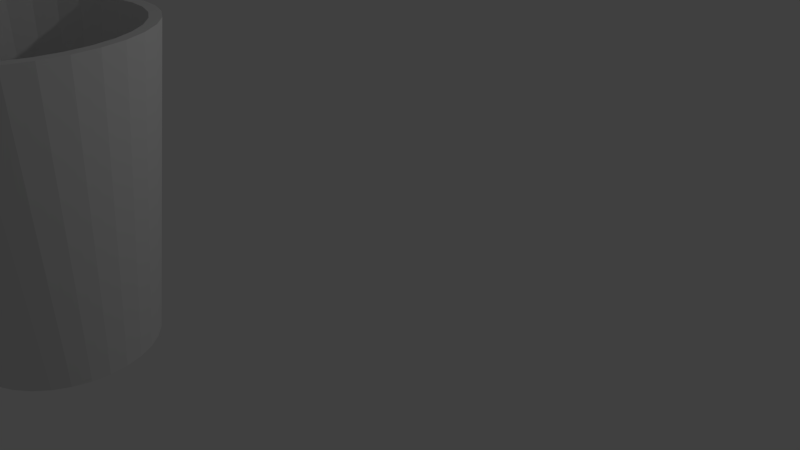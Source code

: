 # Source: cup.blend  (saved by Blender 2.72.0; exported with 4.5.12 LTS)
import bpy
from mathutils import Matrix  # noqa: F401  (used for matrix-valued properties, if any)

bpy.ops.wm.read_factory_settings(use_empty=True)
scene = bpy.context.scene
scene.name = 'Scene'

# ---- collections
col_collection_1 = bpy.data.collections.new('Collection 1'); scene.collection.children.link(col_collection_1)

# ---- world
world_world = bpy.data.worlds.new('World'); scene.world = world_world
world_world.color = (0.05088, 0.05088, 0.05088)
world_world.use_sun_shadow = False
world_world.sun_shadow_jitter_overblur = 0.0
world_world.cycles.sampling_method = 'MANUAL'
world_world.cycles.sample_map_resolution = 256

# ---- cameras
cam_camera = bpy.data.cameras.new('Camera')
cam_camera.clip_end = 100.0
cam_camera.lens = 35.0
cam_camera.sensor_width = 32.0
cam_camera.sensor_height = 18.0
cam_camera.ortho_scale = 7.314
cam_camera.dof.focus_distance = 0.0
cam_camera.dof.aperture_fstop = 128.0

# ---- lights
light_lamp = bpy.data.lights.new('Lamp', 'POINT')
light_lamp.transmission_factor = 0.0
light_lamp.cutoff_distance = 30.0
light_lamp.energy = 100.0
light_lamp.shadow_buffer_clip_start = 1.001
light_lamp.shadow_soft_size = 0.1
light_lamp.shadow_maximum_resolution = 0.006
light_lamp.use_absolute_resolution = True
light_lamp.cycles.use_multiple_importance_sampling = False

# ---- meshes
me_circle = bpy.data.meshes.new('Circle')
me_circle.from_pydata([(0.3193, 1.213, 0.5662), (0.1242, 1.194, 0.5662), (-0.06343, 1.137, 0.5662), (-0.2363, 1.045, 0.5662), (-0.3879, 0.9203, 0.5662), (-0.5122, 0.7688, 0.5662), (-0.6046, 0.5959, 0.5662), (-0.6615, 0.4083, 0.5662), (-0.6807, 0.2132, 0.5662), (-0.6615, 0.0181, 0.5662), (-0.6046, -0.1695, 0.5662), (-0.5122, -0.3424, 0.5662), (-0.3879, -0.4939, 0.5662), (-0.2363, -0.6183, 0.5662), (-0.06343, -0.7107, 0.5662), (0.1242, -0.7676, 0.5662), (0.3193, -0.7868, 0.5662), (0.5143, -0.7676, 0.5662), (0.7019, -0.7107, 0.5662), (0.8748, -0.6183, 0.5662), (1.026, -0.4939, 0.5662), (1.151, -0.3424, 0.5662), (1.243, -0.1695, 0.5662), (1.3, 0.0181, 0.5662), (1.319, 0.2132, 0.5662), (1.3, 0.4083, 0.5662), (1.243, 0.5959, 0.5662), (1.151, 0.7688, 0.5662), (1.026, 0.9203, 0.5662), (0.8748, 1.045, 0.5662), (0.7019, 1.137, 0.5662), (0.5143, 1.194, 0.5662), (0.3193, 1.66, 3.982), (0.03707, 1.632, 3.982), (-0.2343, 1.549, 3.982), (-0.4843, 1.416, 3.982), (-0.7035, 1.236, 3.982), (-0.8834, 1.017, 3.982), (-1.017, 0.7667, 3.982), (-1.099, 0.4954, 3.982), (-1.127, 0.2132, 3.982), (-1.099, -0.06899, 3.982), (-1.017, -0.3403, 3.982), (-0.8834, -0.5904, 3.982), (-0.7035, -0.8096, 3.982), (-0.4843, -0.9894, 3.982), (-0.2343, -1.123, 3.982), (0.03707, -1.205, 3.982), (0.3193, -1.233, 3.982), (0.6014, -1.205, 3.982), (0.8728, -1.123, 3.982), (1.123, -0.9894, 3.982), (1.342, -0.8096, 3.982), (1.522, -0.5904, 3.982), (1.656, -0.3403, 3.982), (1.738, -0.06899, 3.982), (1.766, 0.2132, 3.982), (1.738, 0.4954, 3.982), (1.656, 0.7667, 3.982), (1.522, 1.017, 3.982), (1.342, 1.236, 3.982), (1.123, 1.416, 3.982), (0.8728, 1.549, 3.982), (0.6014, 1.632, 3.982), (0.3193, 1.533, 3.982), (0.06177, 1.508, 3.982), (-0.1858, 1.433, 3.982), (-0.414, 1.311, 3.982), (-0.614, 1.146, 3.982), (-0.7781, 0.9464, 3.982), (-0.9001, 0.7183, 3.982), (-0.9752, 0.4707, 3.982), (-1.001, 0.2132, 3.982), (-0.9752, -0.04429, 3.982), (-0.9001, -0.2919, 3.982), (-0.7781, -0.52, 3.982), (-0.614, -0.72, 3.982), (-0.414, -0.8842, 3.982), (-0.1858, -1.006, 3.982), (0.06177, -1.081, 3.982), (0.3193, -1.107, 3.982), (0.5767, -1.081, 3.982), (0.8243, -1.006, 3.982), (1.052, -0.8842, 3.982), (1.252, -0.72, 3.982), (1.417, -0.52, 3.982), (1.539, -0.2919, 3.982), (1.614, -0.04429, 3.982), (1.639, 0.2132, 3.982), (1.614, 0.4707, 3.982), (1.539, 0.7183, 3.982), (1.417, 0.9464, 3.982), (1.252, 1.146, 3.982), (1.052, 1.311, 3.982), (0.8243, 1.433, 3.982), (0.5767, 1.508, 3.982), (0.3193, 1.116, 0.9551), (0.1431, 1.099, 0.9551), (-0.02622, 1.047, 0.9551), (-0.1823, 0.9638, 0.9551), (-0.3191, 0.8515, 0.9551), (-0.4314, 0.7147, 0.9551), (-0.5148, 0.5587, 0.9551), (-0.5662, 0.3893, 0.9551), (-0.5835, 0.2132, 0.9551), (-0.5662, 0.03707, 0.9551), (-0.5148, -0.1323, 0.9551), (-0.4314, -0.2884, 0.9551), (-0.3191, -0.4252, 0.9551), (-0.1823, -0.5374, 0.9551), (-0.02622, -0.6209, 0.9551), (0.1431, -0.6722, 0.9551), (0.3193, -0.6896, 0.9551), (0.4954, -0.6722, 0.9551), (0.6647, -0.6209, 0.9551), (0.8208, -0.5374, 0.9551), (0.9576, -0.4252, 0.9551), (1.07, -0.2884, 0.9551), (1.153, -0.1323, 0.9551), (1.205, 0.03707, 0.9551), (1.222, 0.2132, 0.9551), (1.205, 0.3893, 0.9551), (1.153, 0.5587, 0.9551), (1.07, 0.7147, 0.9551), (0.9576, 0.8516, 0.9551), (0.8208, 0.9638, 0.9551), (0.6647, 1.047, 0.9551), (0.4954, 1.099, 0.9551), (0.2217, 1.204, 0.5662), (0.03037, 1.166, 0.5662), (-0.1499, 1.091, 0.5662), (-0.3121, 0.9825, 0.5662), (-0.45, 0.8445, 0.5662), (-0.5584, 0.6823, 0.5662), (-0.6331, 0.5021, 0.5662), (-0.6711, 0.3107, 0.5662), (-0.6711, 0.1156, 0.5662), (-0.6331, -0.07569, 0.5662), (-0.5584, -0.2559, 0.5662), (-0.45, -0.4181, 0.5662), (-0.3121, -0.5561, 0.5662), (-0.1499, -0.6645, 0.5662), (0.03037, -0.7391, 0.5662), (0.2217, -0.7772, 0.5662), (0.4168, -0.7772, 0.5662), (0.6081, -0.7391, 0.5662), (0.7884, -0.6645, 0.5662), (0.9506, -0.5561, 0.5662), (1.089, -0.4181, 0.5662), (1.197, -0.2559, 0.5662), (1.272, -0.07569, 0.5662), (1.31, 0.1156, 0.5662), (1.31, 0.3107, 0.5662), (1.272, 0.5021, 0.5662), (1.197, 0.6823, 0.5662), (1.089, 0.8445, 0.5662), (0.9506, 0.9825, 0.5662), (0.7884, 1.091, 0.5662), (0.6081, 1.166, 0.5662), (0.4168, 1.204, 0.5662), (0.1782, 1.646, 3.982), (-0.09859, 1.591, 3.982), (-0.3593, 1.483, 3.982), (-0.5939, 1.326, 3.982), (-0.7934, 1.126, 3.982), (-0.9502, 0.8917, 3.982), (-1.058, 0.631, 3.982), (-1.113, 0.3543, 3.982), (-1.113, 0.0721, 3.982), (-1.058, -0.2047, 3.982), (-0.9502, -0.4654, 3.982), (-0.7934, -0.7, 3.982), (-0.5939, -0.8995, 3.982), (-0.3593, -1.056, 3.982), (-0.09859, -1.164, 3.982), (0.1782, -1.219, 3.982), (0.4603, -1.219, 3.982), (0.7371, -1.164, 3.982), (0.9978, -1.056, 3.982), (1.232, -0.8995, 3.982), (1.432, -0.7, 3.982), (1.589, -0.4654, 3.982), (1.697, -0.2047, 3.982), (1.752, 0.0721, 3.982), (1.752, 0.3543, 3.982), (1.697, 0.631, 3.982), (1.589, 0.8917, 3.982), (1.432, 1.126, 3.982), (1.232, 1.326, 3.982), (0.9978, 1.483, 3.982), (0.7371, 1.591, 3.982), (0.4603, 1.646, 3.982), (1.336, 0.8928, 2.274), (1.184, 1.078, 2.274), (0.3193, -1.01, 2.274), (0.5579, -0.9865, 2.274), (-0.6978, 0.8928, 2.274), (-0.8108, 0.6813, 2.274), (1.519, 0.4518, 2.274), (1.449, 0.6813, 2.274), (-0.3603, 1.23, 2.274), (-0.5457, 1.078, 2.274), (-0.1488, -0.9169, 2.274), (0.08062, -0.9865, 2.274), (1.519, -0.02544, 2.274), (1.542, 0.2132, 2.274), (0.08062, 1.413, 2.274), (-0.1488, 1.343, 2.274), (-0.5457, -0.6517, 2.274), (-0.3603, -0.8039, 2.274), (1.336, -0.4664, 2.274), (1.449, -0.2549, 2.274), (-0.8108, -0.2549, 2.274), (-0.6978, -0.4664, 2.274), (0.7874, 1.343, 2.274), (0.5579, 1.413, 2.274), (0.9988, -0.8039, 2.274), (1.184, -0.6517, 2.274), (-0.9039, 0.2132, 2.274), (-0.8804, -0.02544, 2.274), (0.9988, 1.23, 2.274), (0.7874, -0.9169, 2.274), (-0.8804, 0.4518, 2.274), (0.3193, 1.436, 2.274), (0.1905, 1.52, 3.982), (-0.06202, 1.47, 3.982), (-0.2999, 1.372, 3.982), (-0.514, 1.228, 3.982), (-0.6961, 1.046, 3.982), (-0.8391, 0.8323, 3.982), (-0.9376, 0.5945, 3.982), (-0.9879, 0.3419, 3.982), (-0.9879, 0.08445, 3.982), (-0.9376, -0.1681, 3.982), (-0.8391, -0.406, 3.982), (-0.6961, -0.62, 3.982), (-0.514, -0.8021, 3.982), (-0.2999, -0.9452, 3.982), (-0.06202, -1.044, 3.982), (0.1905, -1.094, 3.982), (0.448, -1.094, 3.982), (0.7005, -1.044, 3.982), (0.9384, -0.9452, 3.982), (1.152, -0.8021, 3.982), (1.335, -0.62, 3.982), (1.478, -0.406, 3.982), (1.576, -0.1681, 3.982), (1.626, 0.08445, 3.982), (1.626, 0.3419, 3.982), (1.576, 0.5945, 3.982), (1.478, 0.8323, 3.982), (1.335, 1.046, 3.982), (1.152, 1.228, 3.982), (0.9384, 1.372, 3.982), (0.7005, 1.47, 3.982), (0.448, 1.52, 3.982), (1.297, 1.191, 3.982), (1.088, 1.363, 3.982), (0.5891, -1.143, 3.982), (0.8485, -1.065, 3.982), (-0.9586, 0.7425, 3.982), (-1.037, 0.483, 3.982), (1.597, 0.7425, 3.982), (1.469, 0.9816, 3.982), (-0.6587, 1.191, 3.982), (-0.8308, 0.9816, 3.982), (0.04942, -1.143, 3.982), (0.3193, -1.17, 3.982), (1.702, 0.2132, 3.982), (1.676, 0.483, 3.982), (-0.21, 1.491, 3.982), (-0.4492, 1.363, 3.982), (-0.4492, -0.9368, 3.982), (-0.21, -1.065, 3.982), (1.597, -0.3161, 3.982), (1.676, -0.05664, 3.982), (0.3193, 1.596, 3.982), (0.04942, 1.57, 3.982), (-0.8308, -0.5552, 3.982), (-0.6587, -0.7648, 3.982), (0.5891, 1.57, 3.982), (1.297, -0.7648, 3.982), (1.469, -0.5552, 3.982), (-1.037, -0.05664, 3.982), (-0.9586, -0.3161, 3.982), (0.8485, 1.491, 3.982), (1.088, -0.9368, 3.982), (-1.064, 0.2132, 3.982), (0.2312, 1.107, 0.9551), (0.05845, 1.073, 0.9551), (-0.1043, 1.006, 0.9551), (-0.2507, 0.9077, 0.9551), (-0.3752, 0.7831, 0.9551), (-0.4731, 0.6367, 0.9551), (-0.5405, 0.474, 0.9551), (-0.5748, 0.3013, 0.9551), (-0.5748, 0.1251, 0.9551), (-0.5405, -0.04761, 0.9551), (-0.4731, -0.2103, 0.9551), (-0.3752, -0.3568, 0.9551), (-0.2507, -0.4813, 0.9551), (-0.1043, -0.5791, 0.9551), (0.05845, -0.6465, 0.9551), (0.2312, -0.6809, 0.9551), (0.4073, -0.6809, 0.9551), (0.5801, -0.6465, 0.9551), (0.7428, -0.5791, 0.9551), (0.8892, -0.4813, 0.9551), (1.014, -0.3568, 0.9551), (1.112, -0.2103, 0.9551), (1.179, -0.04761, 0.9551), (1.213, 0.1251, 0.9551), (1.213, 0.3013, 0.9551), (1.179, 0.474, 0.9551), (1.112, 0.6367, 0.9551), (1.014, 0.7831, 0.9551), (0.8892, 0.9077, 0.9551), (0.7428, 1.006, 0.9551), (0.5801, 1.073, 0.9551), (0.4073, 1.107, 0.9551), (0.7445, 1.24, 2.469), (0.5361, 1.303, 2.469), (0.9367, -0.7108, 2.469), (1.105, -0.5726, 2.469), (-0.792, 0.2132, 2.469), (-0.7707, -0.003608, 2.469), (1.105, 0.999, 2.469), (0.9366, 1.137, 2.469), (0.5361, -0.8767, 2.469), (0.7445, -0.8135, 2.469), (-0.7074, 0.6385, 2.469), (-0.7707, 0.43, 2.469), (1.346, 0.6385, 2.469), (1.243, 0.8306, 2.469), (-0.4665, 0.999, 2.469), (-0.6047, 0.8306, 2.469), (0.1025, -0.8767, 2.469), (0.3193, -0.8981, 2.469), (1.431, 0.2132, 2.469), (1.409, 0.43, 2.469), (-0.106, 1.24, 2.469), (-0.2981, 1.137, 2.469), (-0.2981, -0.7108, 2.469), (-0.106, -0.8135, 2.469), (1.346, -0.2121, 2.469), (1.409, -0.003608, 2.469), (0.3193, 1.324, 2.469), (0.1025, 1.303, 2.469), (-0.6047, -0.4042, 2.469), (-0.4665, -0.5726, 2.469), (1.243, -0.4042, 2.469), (-0.7074, -0.2121, 2.469), (1.192, 1.277, 3.982), (1.26, 0.9854, 2.274), (0.4386, -0.9983, 2.274), (-0.7543, 0.787, 2.274), (1.484, 0.5666, 2.274), (-0.453, 1.154, 2.274), (-0.03411, -0.9517, 2.274), (1.531, 0.09388, 2.274), (-0.03411, 1.378, 2.274), (-0.453, -0.7278, 2.274), (1.393, -0.3606, 2.274), (-0.7543, -0.3606, 2.274), (0.6726, 1.378, 2.274), (1.092, -0.7278, 2.274), (-0.8922, 0.09387, 2.274), (1.092, 1.154, 2.274), (0.6726, -0.9517, 2.274), (-0.8456, 0.5666, 2.274), (1.393, 0.787, 2.274), (-0.6217, 0.9854, 2.274), (0.1999, -0.9983, 2.274), (1.531, 0.3325, 2.274), (-0.2546, 1.287, 2.274), (-0.2546, -0.8604, 2.274), (1.484, -0.1402, 2.274), (0.1999, 1.425, 2.274), (-0.6217, -0.5591, 2.274), (0.4386, 1.425, 2.274), (1.26, -0.5591, 2.274), (-0.8456, -0.1402, 2.274), (0.8931, 1.287, 2.274), (0.8931, -0.8604, 2.274), (-0.8922, 0.3325, 2.274), (0.6403, 1.272, 2.469), (0.7188, -1.104, 3.982), (-0.9979, 0.6128, 3.982), (1.533, 0.862, 3.982), (-0.7447, 1.086, 3.982), (0.1843, -1.157, 3.982), (1.689, 0.3481, 3.982), (-0.3296, 1.427, 3.982), (-0.3296, -1.001, 3.982), (1.636, -0.1864, 3.982), (0.1843, 1.583, 3.982), (-0.7447, -0.66, 3.982), (0.4542, 1.583, 3.982), (1.383, -0.66, 3.982), (-0.9979, -0.1864, 3.982), (0.9681, 1.427, 3.982), (0.9681, -1.001, 3.982), (-1.051, 0.3481, 3.982), (1.383, 1.086, 3.982), (0.4542, -1.157, 3.982), (-0.8947, 0.862, 3.982), (1.636, 0.6128, 3.982), (-0.554, 1.277, 3.982), (-0.08031, -1.104, 3.982), (1.689, 0.07828, 3.982), (-0.08031, 1.53, 3.982), (-0.554, -0.8508, 3.982), (1.533, -0.4357, 3.982), (-0.8947, -0.4357, 3.982), (0.7188, 1.53, 3.982), (1.192, -0.8508, 3.982), (-1.051, 0.07828, 3.982), (1.021, -0.6417, 2.469), (-0.7814, 0.1048, 2.469), (1.021, 1.068, 2.469), (0.6403, -0.8451, 2.469), (-0.7391, 0.5342, 2.469), (1.295, 0.7345, 2.469), (-0.5356, 0.9148, 2.469), (0.2109, -0.8874, 2.469), (1.42, 0.3216, 2.469), (-0.2021, 1.189, 2.469), (-0.2021, -0.7622, 2.469), (1.378, -0.1078, 2.469), (0.2109, 1.314, 2.469), (-0.5356, -0.4884, 2.469), (0.4277, 1.314, 2.469), (1.174, -0.4884, 2.469), (-0.7391, -0.1078, 2.469), (0.8406, 1.189, 2.469), (0.8406, -0.7622, 2.469), (-0.7814, 0.3216, 2.469), (1.174, 0.9148, 2.469), (0.4277, -0.8874, 2.469), (-0.6561, 0.7345, 2.469), (1.378, 0.5342, 2.469), (-0.3823, 1.068, 2.469), (-0.001782, -0.8451, 2.469), (1.42, 0.1048, 2.469), (-0.001782, 1.272, 2.469), (-0.3823, -0.6417, 2.469), (1.295, -0.3081, 2.469), (-0.6561, -0.3081, 2.469)], [], [(1, 128, 0, 159, 31, 158, 30, 157, 29, 156, 28, 155, 27, 154, 26, 153, 25, 152, 24, 151, 23, 150, 22, 149, 21, 148, 20, 147, 19, 146, 18, 145, 17, 144, 16, 143, 15, 142, 14, 141, 13, 140, 12, 139, 11, 138, 10, 137, 9, 136, 8, 135, 7, 134, 6, 133, 5, 132, 4, 131, 3, 130, 2, 129), (352, 257, 93, 252), (353, 193, 60, 187), (354, 195, 49, 176), (355, 197, 38, 165), (356, 199, 58, 185), (357, 201, 36, 163), (358, 203, 47, 174), (359, 205, 56, 183), (360, 207, 34, 161), (361, 209, 45, 172), (362, 211, 54, 181), (363, 213, 43, 170), (364, 215, 63, 190), (365, 217, 52, 179), (366, 219, 41, 168), (367, 220, 61, 188), (368, 221, 50, 177), (369, 222, 39, 166), (370, 192, 59, 186), (371, 196, 37, 164), (372, 194, 48, 175), (373, 198, 57, 184), (374, 200, 35, 162), (375, 202, 46, 173), (376, 204, 55, 182), (377, 206, 33, 160), (378, 208, 44, 171), (379, 223, 32, 191), (380, 210, 53, 180), (381, 212, 42, 169), (382, 214, 62, 189), (383, 216, 51, 178), (384, 218, 40, 167), (385, 321, 127, 318), (386, 259, 82, 241), (387, 261, 71, 230), (388, 263, 91, 250), (389, 265, 69, 228), (390, 267, 80, 239), (391, 269, 89, 248), (392, 271, 67, 226), (393, 273, 78, 237), (394, 275, 87, 246), (395, 277, 65, 224), (396, 279, 76, 235), (397, 276, 64, 255), (398, 282, 85, 244), (399, 284, 74, 233), (400, 285, 94, 253), (401, 286, 83, 242), (402, 287, 72, 231), (403, 256, 92, 251), (404, 258, 81, 240), (405, 260, 70, 229), (406, 262, 90, 249), (407, 264, 68, 227), (408, 266, 79, 238), (409, 268, 88, 247), (410, 270, 66, 225), (411, 272, 77, 236), (412, 274, 86, 245), (413, 278, 75, 234), (414, 280, 95, 254), (415, 281, 84, 243), (416, 283, 73, 232), (97, 289, 98, 290, 99, 291, 100, 292, 101, 293, 102, 294, 103, 295, 104, 296, 105, 297, 106, 298, 107, 299, 108, 300, 109, 301, 110, 302, 111, 303, 112, 304, 113, 305, 114, 306, 115, 307, 116, 308, 117, 309, 118, 310, 119, 311, 120, 312, 121, 313, 122, 314, 123, 315, 124, 316, 125, 317, 126, 318, 127, 319, 96, 288), (417, 323, 116, 307), (418, 325, 105, 296), (419, 327, 125, 316), (420, 329, 114, 305), (421, 331, 103, 294), (422, 333, 123, 314), (423, 335, 101, 292), (424, 337, 112, 303), (425, 339, 121, 312), (426, 341, 99, 290), (427, 343, 110, 301), (428, 345, 119, 310), (429, 347, 97, 288), (430, 349, 108, 299), (431, 346, 96, 319), (432, 350, 117, 308), (433, 351, 106, 297), (434, 320, 126, 317), (435, 322, 115, 306), (436, 324, 104, 295), (437, 326, 124, 315), (438, 328, 113, 304), (439, 330, 102, 293), (440, 332, 122, 313), (441, 334, 100, 291), (442, 336, 111, 302), (443, 338, 120, 311), (444, 340, 98, 289), (445, 342, 109, 300), (446, 344, 118, 309), (447, 348, 107, 298), (256, 352, 252, 92), (60, 188, 352, 256), (188, 61, 257, 352), (192, 353, 187, 59), (27, 155, 353, 192), (155, 28, 193, 353), (194, 354, 176, 48), (16, 144, 354, 194), (144, 17, 195, 354), (196, 355, 165, 37), (5, 133, 355, 196), (133, 6, 197, 355), (198, 356, 185, 57), (25, 153, 356, 198), (153, 26, 199, 356), (200, 357, 163, 35), (3, 131, 357, 200), (131, 4, 201, 357), (202, 358, 174, 46), (14, 142, 358, 202), (142, 15, 203, 358), (204, 359, 183, 55), (23, 151, 359, 204), (151, 24, 205, 359), (206, 360, 161, 33), (1, 129, 360, 206), (129, 2, 207, 360), (208, 361, 172, 44), (12, 140, 361, 208), (140, 13, 209, 361), (210, 362, 181, 53), (21, 149, 362, 210), (149, 22, 211, 362), (212, 363, 170, 42), (10, 138, 363, 212), (138, 11, 213, 363), (214, 364, 190, 62), (30, 158, 364, 214), (158, 31, 215, 364), (216, 365, 179, 51), (19, 147, 365, 216), (147, 20, 217, 365), (218, 366, 168, 40), (8, 136, 366, 218), (136, 9, 219, 366), (193, 367, 188, 60), (28, 156, 367, 193), (156, 29, 220, 367), (195, 368, 177, 49), (17, 145, 368, 195), (145, 18, 221, 368), (197, 369, 166, 38), (6, 134, 369, 197), (134, 7, 222, 369), (199, 370, 186, 58), (26, 154, 370, 199), (154, 27, 192, 370), (201, 371, 164, 36), (4, 132, 371, 201), (132, 5, 196, 371), (203, 372, 175, 47), (15, 143, 372, 203), (143, 16, 194, 372), (205, 373, 184, 56), (24, 152, 373, 205), (152, 25, 198, 373), (207, 374, 162, 34), (2, 130, 374, 207), (130, 3, 200, 374), (209, 375, 173, 45), (13, 141, 375, 209), (141, 14, 202, 375), (211, 376, 182, 54), (22, 150, 376, 211), (150, 23, 204, 376), (223, 377, 160, 32), (0, 128, 377, 223), (128, 1, 206, 377), (213, 378, 171, 43), (11, 139, 378, 213), (139, 12, 208, 378), (215, 379, 191, 63), (31, 159, 379, 215), (159, 0, 223, 379), (217, 380, 180, 52), (20, 148, 380, 217), (148, 21, 210, 380), (219, 381, 169, 41), (9, 137, 381, 219), (137, 10, 212, 381), (220, 382, 189, 61), (29, 157, 382, 220), (157, 30, 214, 382), (221, 383, 178, 50), (18, 146, 383, 221), (146, 19, 216, 383), (222, 384, 167, 39), (7, 135, 384, 222), (135, 8, 218, 384), (320, 385, 318, 126), (94, 254, 385, 320), (254, 95, 321, 385), (258, 386, 241, 81), (49, 177, 386, 258), (177, 50, 259, 386), (260, 387, 230, 70), (38, 166, 387, 260), (166, 39, 261, 387), (262, 388, 250, 90), (58, 186, 388, 262), (186, 59, 263, 388), (264, 389, 228, 68), (36, 164, 389, 264), (164, 37, 265, 389), (266, 390, 239, 79), (47, 175, 390, 266), (175, 48, 267, 390), (268, 391, 248, 88), (56, 184, 391, 268), (184, 57, 269, 391), (270, 392, 226, 66), (34, 162, 392, 270), (162, 35, 271, 392), (272, 393, 237, 77), (45, 173, 393, 272), (173, 46, 273, 393), (274, 394, 246, 86), (54, 182, 394, 274), (182, 55, 275, 394), (276, 395, 224, 64), (32, 160, 395, 276), (160, 33, 277, 395), (278, 396, 235, 75), (43, 171, 396, 278), (171, 44, 279, 396), (280, 397, 255, 95), (63, 191, 397, 280), (191, 32, 276, 397), (281, 398, 244, 84), (52, 180, 398, 281), (180, 53, 282, 398), (283, 399, 233, 73), (41, 169, 399, 283), (169, 42, 284, 399), (257, 400, 253, 93), (61, 189, 400, 257), (189, 62, 285, 400), (259, 401, 242, 82), (50, 178, 401, 259), (178, 51, 286, 401), (261, 402, 231, 71), (39, 167, 402, 261), (167, 40, 287, 402), (263, 403, 251, 91), (59, 187, 403, 263), (187, 60, 256, 403), (267, 404, 240, 80), (48, 176, 404, 267), (176, 49, 258, 404), (265, 405, 229, 69), (37, 165, 405, 265), (165, 38, 260, 405), (269, 406, 249, 89), (57, 185, 406, 269), (185, 58, 262, 406), (271, 407, 227, 67), (35, 163, 407, 271), (163, 36, 264, 407), (273, 408, 238, 78), (46, 174, 408, 273), (174, 47, 266, 408), (275, 409, 247, 87), (55, 183, 409, 275), (183, 56, 268, 409), (277, 410, 225, 65), (33, 161, 410, 277), (161, 34, 270, 410), (279, 411, 236, 76), (44, 172, 411, 279), (172, 45, 272, 411), (282, 412, 245, 85), (53, 181, 412, 282), (181, 54, 274, 412), (284, 413, 234, 74), (42, 170, 413, 284), (170, 43, 278, 413), (285, 414, 254, 94), (62, 190, 414, 285), (190, 63, 280, 414), (286, 415, 243, 83), (51, 179, 415, 286), (179, 52, 281, 415), (287, 416, 232, 72), (40, 168, 416, 287), (168, 41, 283, 416), (322, 417, 307, 115), (83, 243, 417, 322), (243, 84, 323, 417), (324, 418, 296, 104), (72, 232, 418, 324), (232, 73, 325, 418), (326, 419, 316, 124), (92, 252, 419, 326), (252, 93, 327, 419), (328, 420, 305, 113), (81, 241, 420, 328), (241, 82, 329, 420), (330, 421, 294, 102), (70, 230, 421, 330), (230, 71, 331, 421), (332, 422, 314, 122), (90, 250, 422, 332), (250, 91, 333, 422), (334, 423, 292, 100), (68, 228, 423, 334), (228, 69, 335, 423), (336, 424, 303, 111), (79, 239, 424, 336), (239, 80, 337, 424), (338, 425, 312, 120), (88, 248, 425, 338), (248, 89, 339, 425), (340, 426, 290, 98), (66, 226, 426, 340), (226, 67, 341, 426), (342, 427, 301, 109), (77, 237, 427, 342), (237, 78, 343, 427), (344, 428, 310, 118), (86, 246, 428, 344), (246, 87, 345, 428), (346, 429, 288, 96), (64, 224, 429, 346), (224, 65, 347, 429), (348, 430, 299, 107), (75, 235, 430, 348), (235, 76, 349, 430), (321, 431, 319, 127), (95, 255, 431, 321), (255, 64, 346, 431), (323, 432, 308, 116), (84, 244, 432, 323), (244, 85, 350, 432), (325, 433, 297, 105), (73, 233, 433, 325), (233, 74, 351, 433), (327, 434, 317, 125), (93, 253, 434, 327), (253, 94, 320, 434), (329, 435, 306, 114), (82, 242, 435, 329), (242, 83, 322, 435), (331, 436, 295, 103), (71, 231, 436, 331), (231, 72, 324, 436), (333, 437, 315, 123), (91, 251, 437, 333), (251, 92, 326, 437), (337, 438, 304, 112), (80, 240, 438, 337), (240, 81, 328, 438), (335, 439, 293, 101), (69, 229, 439, 335), (229, 70, 330, 439), (339, 440, 313, 121), (89, 249, 440, 339), (249, 90, 332, 440), (341, 441, 291, 99), (67, 227, 441, 341), (227, 68, 334, 441), (343, 442, 302, 110), (78, 238, 442, 343), (238, 79, 336, 442), (345, 443, 311, 119), (87, 247, 443, 345), (247, 88, 338, 443), (347, 444, 289, 97), (65, 225, 444, 347), (225, 66, 340, 444), (349, 445, 300, 108), (76, 236, 445, 349), (236, 77, 342, 445), (350, 446, 309, 117), (85, 245, 446, 350), (245, 86, 344, 446), (351, 447, 298, 106), (74, 234, 447, 351), (234, 75, 348, 447)])
me_circle.use_remesh_preserve_volume = False
me_circle.use_remesh_preserve_attributes = False
me_circle.use_mirror_vertex_groups = False
me_circle.update()

# ---- objects
ob_circle = bpy.data.objects.new('Circle', me_circle)
ob_lamp = bpy.data.objects.new('Lamp', light_lamp)
ob_camera = bpy.data.objects.new('Camera', cam_camera)

# ---- transforms, parenting, visibility, modifiers, constraints
ob_circle.location = (-1.24, -3.885, -0.5442)
ob_circle.lineart.crease_threshold = 0.0
ob_lamp.location = (4.076, 1.005, 5.904)
ob_lamp.rotation_euler = (0.6503, 0.05522, 1.866)
ob_lamp.lock_rotations_4d = False
ob_lamp.empty_display_type = 'ARROWS'
ob_lamp.color = (0.0, 0.0, 0.0, 0.0)
ob_lamp.lineart.crease_threshold = 0.0
ob_camera.location = (7.481, -6.508, 5.344)
ob_camera.rotation_euler = (1.109, 0.01082, 0.8149)
ob_camera.lock_rotations_4d = False
ob_camera.empty_display_type = 'ARROWS'
ob_camera.color = (0.0, 0.0, 0.0, 0.0)
ob_camera.display_type = 'WIRE'
ob_camera.lineart.crease_threshold = 0.0

# ---- collection membership
col_collection_1.objects.link(ob_circle)
col_collection_1.objects.link(ob_lamp)
col_collection_1.objects.link(ob_camera)

# ---- scene / render settings (as saved in the file)
scene.camera = ob_camera
scene.frame_start = 1; scene.frame_end = 250; scene.frame_set(250)
scene.render.engine = 'BLENDER_EEVEE_NEXT'
scene.render.resolution_percentage = 50
scene.render.dither_intensity = 0.0
scene.cycles.use_denoising = False
scene.cycles.samples = 10
scene.cycles.sampling_pattern = 'TABULATED_SOBOL'
scene.cycles.light_sampling_threshold = 0.0
scene.cycles.use_adaptive_sampling = False
scene.cycles.use_light_tree = False
scene.cycles.blur_glossy = 0.0
scene.cycles.pixel_filter_type = 'GAUSSIAN'
scene.cycles.sample_clamp_indirect = 0.0
scene.view_settings.view_transform = 'Standard'
bpy.context.view_layer.update()
